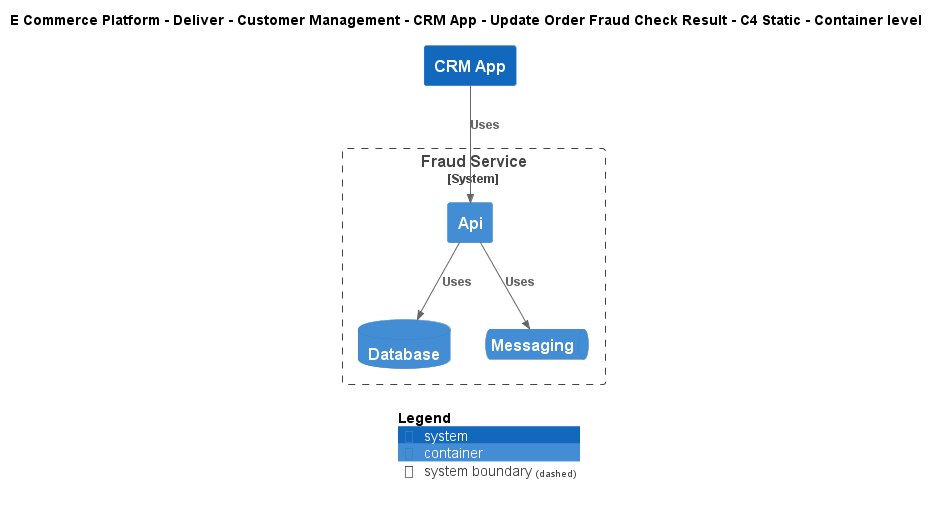

The diagram above was rendered by PlantUML. Its source (embedded in the PNG):
@startuml
!include ..\..\..\..\..\..\..\.c4s\C4_Container.puml

AddElementTag("c4interflow:lifecycle:new", $bgColor=green, $fontColor=#ffffff, $borderColor=green, $shadowing="False")
AddElementTag("c4interflow:lifecycle:changed", $bgColor=orange, $fontColor=#ffffff, $borderColor=orange, $shadowing="False")
AddElementTag("c4interflow:lifecycle:removed", $bgColor=red, $fontColor=#ffffff, $borderColor=red, $shadowing="False")

AddRelTag("c4interflow:lifecycle:new", $textColor=green, $lineColor=green)
AddRelTag("c4interflow:lifecycle:changed", $textColor=orange, $lineColor=orange)
AddRelTag("c4interflow:lifecycle:removed", $textColor=red, $lineColor=red)

SHOW_PERSON_PORTRAIT()
LAYOUT_TOP_DOWN()

skinparam linetype polyline

title E Commerce Platform - Deliver - Customer Management - CRM App - Update Order Fraud Check Result - C4 Static - Container level

System(ECommercePlatform.Deliver.CustomerManagement.SoftwareSystems.CRMApp, "CRM App", "")

System_Boundary(ECommercePlatform.Deliver.FraudManagement.SoftwareSystems.FraudService, "Fraud Service") {
    Container(ECommercePlatform.Deliver.FraudManagement.SoftwareSystems.FraudService.Containers.Api, "Api", "", "")
    ContainerDb(ECommercePlatform.Deliver.FraudManagement.SoftwareSystems.FraudService.Containers.Database, "Database", "", "")
    ContainerQueue(ECommercePlatform.Deliver.FraudManagement.SoftwareSystems.FraudService.Containers.Messaging, "Messaging", "", "")
}

Rel(ECommercePlatform.Deliver.CustomerManagement.SoftwareSystems.CRMApp, ECommercePlatform.Deliver.FraudManagement.SoftwareSystems.FraudService.Containers.Api, "Uses")
Rel(ECommercePlatform.Deliver.FraudManagement.SoftwareSystems.FraudService.Containers.Api, ECommercePlatform.Deliver.FraudManagement.SoftwareSystems.FraudService.Containers.Database, "Uses")
Rel(ECommercePlatform.Deliver.FraudManagement.SoftwareSystems.FraudService.Containers.Api, ECommercePlatform.Deliver.FraudManagement.SoftwareSystems.FraudService.Containers.Messaging, "Uses")


SHOW_LEGEND()
@enduml